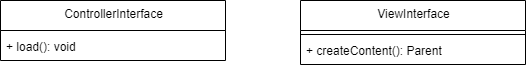

The diagram above was exported from draw.io. Its source (the exported page's mxGraphModel, read from the mxfile embedded in the PNG):
<mxGraphModel dx="1327" dy="513" grid="1" gridSize="10" guides="1" tooltips="1" connect="1" arrows="1" fold="1" page="1" pageScale="1" pageWidth="850" pageHeight="1100" math="0" shadow="0">
  <root>
    <mxCell id="0" />
    <mxCell id="1" parent="0" />
    <mxCell id="2" value="ControllerInterface" style="swimlane;fontStyle=0;align=center;verticalAlign=top;childLayout=stackLayout;horizontal=1;startSize=30;horizontalStack=0;resizeParent=1;resizeParentMax=0;resizeLast=0;collapsible=0;marginBottom=0;html=1;" parent="1" vertex="1">
      <mxGeometry x="70" y="80" width="225" height="60" as="geometry" />
    </mxCell>
    <mxCell id="3" style="line;strokeWidth=1;fillColor=none;align=left;verticalAlign=middle;spacingTop=-1;spacingLeft=3;spacingRight=3;rotatable=0;labelPosition=right;points=[];portConstraint=eastwest;" parent="2" vertex="1">
      <mxGeometry y="26" width="225" height="8" as="geometry" />
    </mxCell>
    <mxCell id="4" value="+ load(): void" style="text;html=1;strokeColor=none;fillColor=none;align=left;verticalAlign=middle;spacingLeft=4;spacingRight=4;overflow=hidden;rotatable=0;points=[[0,0.5],[1,0.5]];portConstraint=eastwest;" parent="2" vertex="1">
      <mxGeometry y="34" width="225" height="26" as="geometry" />
    </mxCell>
    <mxCell id="5" value="ViewInterface" style="swimlane;fontStyle=0;align=center;verticalAlign=top;childLayout=stackLayout;horizontal=1;startSize=30;horizontalStack=0;resizeParent=1;resizeParentMax=0;resizeLast=0;collapsible=0;marginBottom=0;html=1;" parent="1" vertex="1">
      <mxGeometry x="370" y="80" width="225" height="64" as="geometry" />
    </mxCell>
    <mxCell id="6" style="line;strokeWidth=1;fillColor=none;align=left;verticalAlign=middle;spacingTop=-1;spacingLeft=3;spacingRight=3;rotatable=0;labelPosition=right;points=[];portConstraint=eastwest;" parent="5" vertex="1">
      <mxGeometry y="30" width="225" height="8" as="geometry" />
    </mxCell>
    <mxCell id="7" value="+ createContent(): Parent" style="text;html=1;strokeColor=none;fillColor=none;align=left;verticalAlign=middle;spacingLeft=4;spacingRight=4;overflow=hidden;rotatable=0;points=[[0,0.5],[1,0.5]];portConstraint=eastwest;" parent="5" vertex="1">
      <mxGeometry y="38" width="225" height="26" as="geometry" />
    </mxCell>
  </root>
</mxGraphModel>